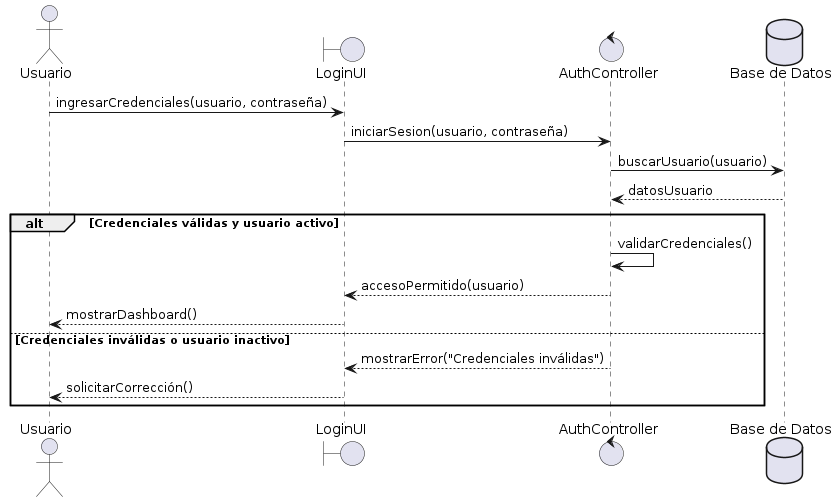

The diagram above was rendered by PlantUML. Its source (embedded in the PNG):
@startuml
actor Usuario
boundary "LoginUI" as UI
control "AuthController" as C
database "Base de Datos" as DB
Usuario -> UI : ingresarCredenciales(usuario, contraseña)
UI -> C : iniciarSesion(usuario, contraseña)
C -> DB : buscarUsuario(usuario)
DB --> C : datosUsuario
alt Credenciales válidas y usuario activo
    C -> C : validarCredenciales()
    C --> UI : accesoPermitido(usuario)
    UI --> Usuario : mostrarDashboard()
else Credenciales inválidas o usuario inactivo
    C --> UI : mostrarError("Credenciales inválidas")
    UI --> Usuario : solicitarCorrección()
end
@enduml